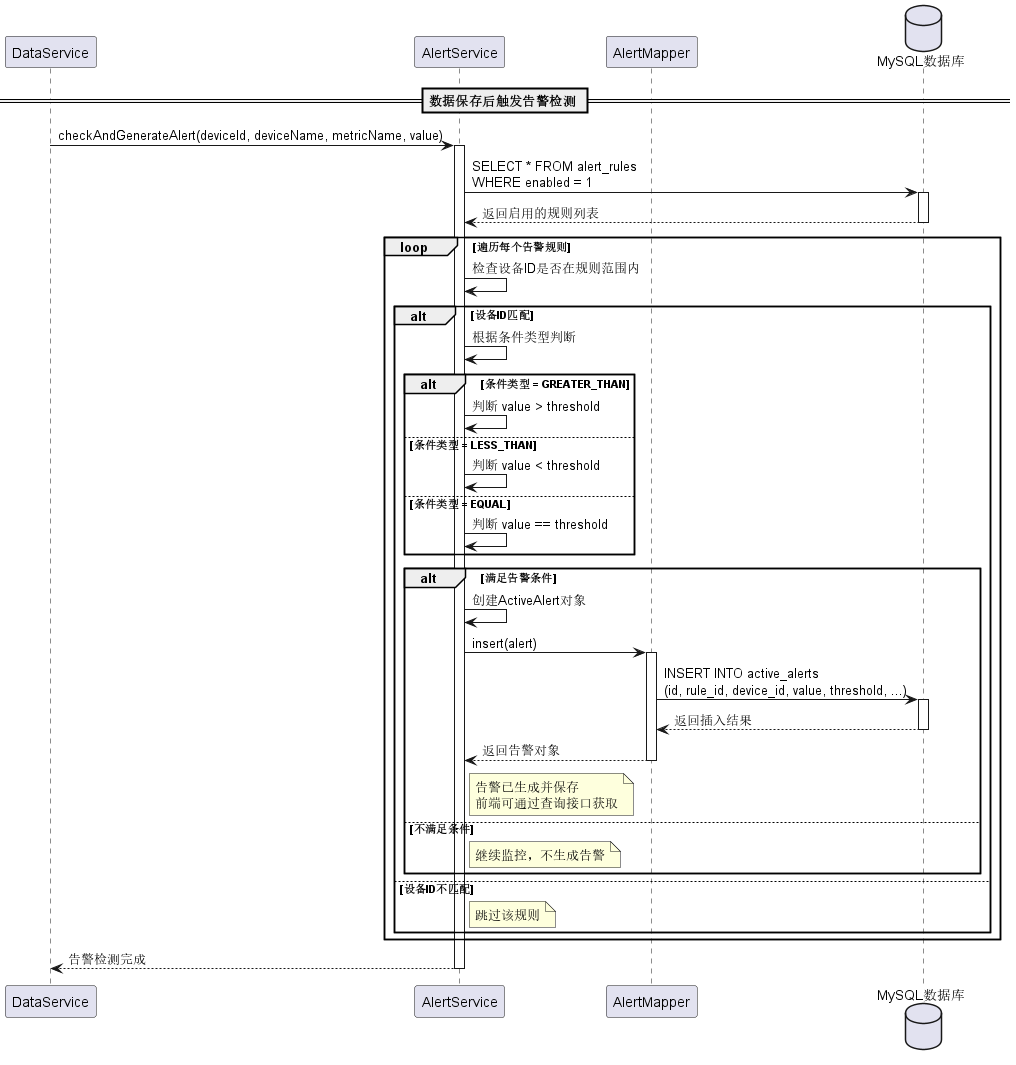

The diagram above was rendered by PlantUML. Its source (embedded in the PNG):
@startuml 告警触发序列图

participant "DataService" as DataService
participant "AlertService" as AlertService
participant "AlertMapper" as Mapper
database "MySQL数据库" as DB

== 数据保存后触发告警检测 ==

DataService -> AlertService : checkAndGenerateAlert(deviceId, deviceName, metricName, value)
activate AlertService

AlertService -> DB : SELECT * FROM alert_rules\nWHERE enabled = 1
activate DB
DB --> AlertService : 返回启用的规则列表
deactivate DB

loop 遍历每个告警规则
  AlertService -> AlertService : 检查设备ID是否在规则范围内
  
  alt 设备ID匹配
    AlertService -> AlertService : 根据条件类型判断
    
    alt 条件类型 = GREATER_THAN
      AlertService -> AlertService : 判断 value > threshold
    else 条件类型 = LESS_THAN
      AlertService -> AlertService : 判断 value < threshold
    else 条件类型 = EQUAL
      AlertService -> AlertService : 判断 value == threshold
    end
    
    alt 满足告警条件
      AlertService -> AlertService : 创建ActiveAlert对象
      AlertService -> Mapper : insert(alert)
      activate Mapper
      
      Mapper -> DB : INSERT INTO active_alerts\n(id, rule_id, device_id, value, threshold, ...)
      activate DB
      DB --> Mapper : 返回插入结果
      deactivate DB
      
      Mapper --> AlertService : 返回告警对象
      deactivate Mapper
      
      note right of AlertService
        告警已生成并保存
        前端可通过查询接口获取
      end note
    else 不满足条件
      note right of AlertService
        继续监控，不生成告警
      end note
    end
  else 设备ID不匹配
    note right of AlertService
      跳过该规则
    end note
  end
end

AlertService --> DataService : 告警检测完成
deactivate AlertService

@enduml